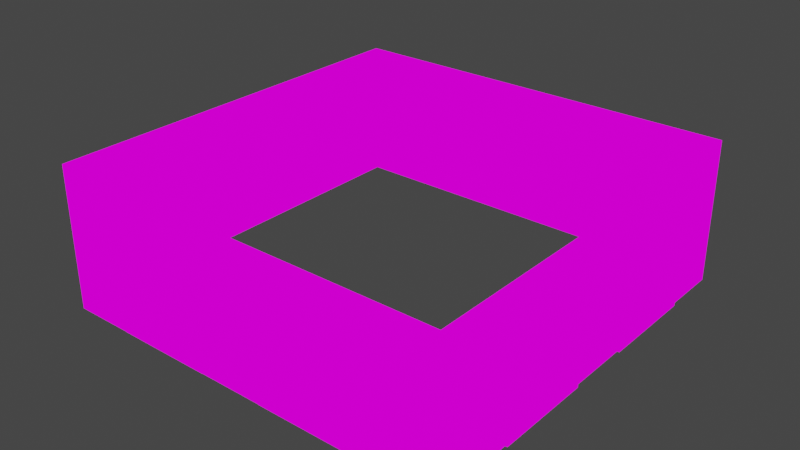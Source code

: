 # Source: building_middle.blend  (saved by Blender 2.82.7; exported with 4.5.12 LTS)
import bpy
from mathutils import Matrix  # noqa: F401  (used for matrix-valued properties, if any)

bpy.ops.wm.read_factory_settings(use_empty=True)
scene = bpy.context.scene
scene.name = 'Scene'

# ---- collections
col_collection = bpy.data.collections.new('Collection'); scene.collection.children.link(col_collection)

# ---- images (referenced by path relative to the original .blend; pixels are not part of the script)
import os
ASSET_DIR = os.environ.get("B2B_ASSET_DIR", "")  # directory of the original .blend (textures are referenced by path, not embedded)
HERE = os.path.dirname(os.path.abspath(__file__))  # packed textures are extracted next to this script under _unpacked/

def load_image(name, relpath, width, height, colorspace="sRGB"):
    """Load a texture the original file referenced (path relative to the .blend, or extracted next to this script)."""
    p = next((c for c in (os.path.join(HERE, relpath), os.path.join(ASSET_DIR, relpath)) if relpath and os.path.exists(c)), "")
    if p:
        img = bpy.data.images.load(p, check_existing=True)
        img.name = name
    else:  # same state as the original file: an image datablock whose file is absent (Cycles renders it pink)
        img = bpy.data.images.new(name, width, height)
        img.source = "FILE"
        img.filepath = "//" + (relpath or name)
    img.colorspace_settings.name = colorspace
    return img
img_texturepalette_png = load_image('TexturePalette.png', 'TexturePalette.png', 1024, 1024, 'sRGB')

# ---- materials (node trees are filled in below, after node groups)
mat_material = bpy.data.materials.new('Material')
mat_material.alpha_threshold = 0.0
mat_material.use_transparent_shadow = False
mat_material.line_color = (0.0, 0.0, 0.0, 1.0)

# ---- material node trees
mat_material.use_nodes = True; mat_material.node_tree.nodes.clear()
_N = mat_material.node_tree.nodes; _L = mat_material.node_tree.links
n0 = _N.new('ShaderNodeOutputMaterial'); n0.name = 'Material Output'; n0.location = (300, 300)
n1 = _N.new('ShaderNodeEmission'); n1.name = 'Emission'; n1.location = (10, 300)
n2 = _N.new('ShaderNodeTexImage'); n2.name = 'Image Texture'; n2.location = (-280, 280)
n2.image = img_texturepalette_png
n2.interpolation = 'Closest'
_L.new(n1.outputs[0], n0.inputs[0])
_L.new(n2.outputs[0], n1.inputs[0])
n0.is_active_output = True

# ---- world
world_world = bpy.data.worlds.new('World'); scene.world = world_world
world_world.use_nodes = True; world_world.node_tree.nodes.clear()
_N = world_world.node_tree.nodes; _L = world_world.node_tree.links
n0 = _N.new('ShaderNodeOutputWorld'); n0.name = 'World Output'; n0.location = (300, 300)
n1 = _N.new('ShaderNodeBackground'); n1.name = 'Background'; n1.location = (10, 300)
n1.inputs[0].default_value = (0.05088, 0.05088, 0.05088, 1.0)
_L.new(n1.outputs[0], n0.inputs[0])
n0.is_active_output = True
world_world.color = (0.05088, 0.05088, 0.05088)
world_world.use_sun_shadow = False
world_world.sun_shadow_jitter_overblur = 0.0

# ---- meshes
me_cube = bpy.data.meshes.new('Cube')
me_cube.from_pydata([(2.85, 2.85, 2.0), (2.85, 2.85, 0.0), (2.85, -2.85, 2.0), (2.85, -2.85, 0.0), (-2.85, 2.85, 2.0), (-2.85, 2.85, 0.0), (-2.85, -2.85, 2.0), (-2.85, -2.85, 0.0), (-0.57, -2.85, 2.0), (-1.71, -2.85, 2.0), (1.71, -2.85, 2.0), (0.57, -2.85, 2.0), (-1.71, -2.85, 0.0), (-0.57, -2.85, 0.0), (0.57, -2.85, 0.0), (1.71, -2.85, 0.0), (1.71, 2.85, 0.0), (0.57, 2.85, 0.0), (-0.57, 2.85, 0.0), (-1.71, 2.85, 0.0), (1.71, 2.85, 2.0), (0.57, 2.85, 2.0), (-0.57, 2.85, 2.0), (-1.71, 2.85, 2.0), (2.85, 1.71, 2.0), (2.85, 0.57, 2.0), (2.85, -0.57, 2.0), (2.85, -1.71, 2.0), (2.85, 1.71, 0.0), (2.85, 0.57, 0.0), (2.85, -0.57, 0.0), (2.85, -1.71, 0.0), (-2.85, -1.71, 0.0), (-2.85, -0.57, 0.0), (-2.85, 0.57, 0.0), (-2.85, 1.71, 0.0), (-2.85, -1.71, 2.0), (-2.85, -0.57, 2.0), (-2.85, 0.57, 2.0), (-2.85, 1.71, 2.0), (2.85, 2.85, 1.772), (-2.85, -2.85, 1.772), (2.85, -2.85, 1.772), (-2.85, 2.85, 1.772), (-1.71, -2.85, 1.772), (-0.57, -2.85, 1.772), (0.57, -2.85, 1.772), (1.71, -2.85, 1.772), (1.71, 2.85, 1.772), (0.57, 2.85, 1.772), (-0.57, 2.85, 1.772), (-1.71, 2.85, 1.772), (2.85, 1.71, 1.772), (2.85, 0.57, 1.772), (2.85, -0.57, 1.772), (2.85, -1.71, 1.772), (-2.85, 1.71, 1.772), (-2.85, 0.57, 1.772), (-2.85, -0.57, 1.772), (-2.85, -1.71, 1.772), (2.85, 2.85, 0.2669), (2.85, -2.85, 0.2669), (-2.85, 2.85, 0.2669), (2.85, 1.71, 0.2669), (2.85, 0.57, 0.2669), (2.85, -0.57, 0.2669), (2.85, -1.71, 0.2669), (-2.85, -2.85, 0.2669), (-1.71, -2.85, 0.2669), (-0.57, -2.85, 0.2669), (0.57, -2.85, 0.2669), (1.71, -2.85, 0.2669), (1.71, 2.85, 0.2669), (0.57, 2.85, 0.2669), (-0.57, 2.85, 0.2669), (-1.71, 2.85, 0.2669), (-2.85, 1.71, 0.2669), (-2.85, 0.57, 0.2669), (-2.85, -0.57, 0.2669), (-2.85, -1.71, 0.2669), (-1.665, -2.84, 0.2753), (-1.665, -2.84, 1.764), (-0.615, -2.84, 0.2753), (-0.615, -2.84, 1.764), (0.615, -2.84, 0.2753), (0.615, -2.84, 1.764), (1.665, -2.84, 0.2753), (1.665, -2.84, 1.764), (1.665, 2.84, 0.2753), (1.665, 2.84, 1.764), (0.615, 2.84, 0.2753), (0.615, 2.84, 1.764), (-0.615, 2.84, 0.2753), (-0.615, 2.84, 1.764), (-1.665, 2.84, 0.2753), (-1.665, 2.84, 1.764), (-2.84, 1.665, 0.2753), (-2.84, 1.665, 1.764), (-2.84, 0.615, 0.2753), (-2.84, 0.615, 1.764), (-2.84, -0.615, 0.2753), (-2.84, -0.615, 1.764), (-2.84, -1.665, 0.2753), (-2.84, -1.665, 1.764), (2.84, -0.615, 1.764), (2.84, -1.665, 1.764), (2.84, 1.665, 1.764), (2.84, 0.615, 1.764), (2.84, 1.665, 0.2753), (2.84, 0.615, 0.2753), (2.84, -0.615, 0.2753), (2.84, -1.665, 0.2753), (-1.824, -2.84, 0.1163), (-1.824, -2.84, 1.923), (-0.456, -2.84, 0.1163), (-0.456, -2.84, 1.923), (0.456, -2.84, 0.1163), (0.456, -2.84, 1.923), (1.824, -2.84, 0.1163), (1.824, -2.84, 1.923), (1.824, 2.84, 0.1163), (1.824, 2.84, 1.923), (0.456, 2.84, 0.1163), (0.456, 2.84, 1.923), (-0.456, 2.84, 0.1163), (-0.456, 2.84, 1.923), (-1.824, 2.84, 0.1163), (-1.824, 2.84, 1.923), (-2.84, 1.824, 0.1163), (-2.84, 1.824, 1.923), (-2.84, 0.456, 0.1163), (-2.84, 0.456, 1.923), (-2.84, -0.456, 0.1163), (-2.84, -0.456, 1.923), (-2.84, -1.824, 0.1163), (-2.84, -1.824, 1.923), (2.84, -0.456, 1.923), (2.84, -1.824, 1.923), (2.84, 1.824, 1.923), (2.84, 0.456, 1.923), (2.84, 1.824, 0.1163), (2.84, 0.456, 0.1163), (2.84, -0.456, 0.1163), (2.84, -1.824, 0.1163), (2.96, -0.456, 1.923), (2.96, -1.824, 1.923), (2.96, 1.824, 1.923), (2.96, 0.456, 1.923), (2.96, 1.824, 0.1163), (2.96, 0.456, 0.1163), (2.96, -0.456, 0.1163), (2.96, -1.824, 0.1163), (2.96, -0.615, 1.764), (2.96, -1.665, 1.764), (2.96, 1.665, 1.764), (2.96, 0.615, 1.764), (2.96, 1.665, 0.2753), (2.96, 0.615, 0.2753), (2.96, -0.615, 0.2753), (2.96, -1.665, 0.2753), (-1.824, -2.96, 0.1163), (-1.824, -2.96, 1.923), (-0.456, -2.96, 0.1163), (-0.456, -2.96, 1.923), (-1.665, -2.96, 0.2753), (-1.665, -2.96, 1.764), (-0.615, -2.96, 0.2753), (-0.615, -2.96, 1.764), (0.456, -2.96, 0.1163), (0.456, -2.96, 1.923), (1.824, -2.96, 0.1163), (1.824, -2.96, 1.923), (0.615, -2.96, 0.2753), (0.615, -2.96, 1.764), (1.665, -2.96, 0.2753), (1.665, -2.96, 1.764), (-2.96, -0.456, 0.1163), (-2.96, -0.456, 1.923), (-2.96, -1.824, 0.1163), (-2.96, -1.824, 1.923), (-2.96, -0.615, 0.2753), (-2.96, -0.615, 1.764), (-2.96, -1.665, 0.2753), (-2.96, -1.665, 1.764), (-2.96, 1.824, 0.1163), (-2.96, 1.824, 1.923), (-2.96, 0.456, 0.1163), (-2.96, 0.456, 1.923), (-2.96, 1.665, 0.2753), (-2.96, 1.665, 1.764), (-2.96, 0.615, 0.2753), (-2.96, 0.615, 1.764), (-0.456, 2.96, 0.1163), (-0.456, 2.96, 1.923), (-1.824, 2.96, 0.1163), (-1.824, 2.96, 1.923), (-0.615, 2.96, 0.2753), (-0.615, 2.96, 1.764), (-1.665, 2.96, 0.2753), (-1.665, 2.96, 1.764), (1.824, 2.96, 0.1163), (1.824, 2.96, 1.923), (0.456, 2.96, 0.1163), (0.456, 2.96, 1.923), (1.665, 2.96, 0.2753), (1.665, 2.96, 1.764), (0.615, 2.96, 0.2753), (0.615, 2.96, 1.764)], [], [(59, 41, 6, 36), (55, 27, 2, 42), (51, 43, 4, 23), (47, 42, 2, 10), (41, 44, 9, 6), (44, 45, 8, 9), (45, 46, 11, 8), (46, 47, 10, 11), (40, 48, 20, 0), (48, 49, 21, 20), (49, 50, 22, 21), (50, 51, 23, 22), (40, 0, 24, 52), (52, 24, 25, 53), (53, 25, 26, 54), (54, 26, 27, 55), (43, 56, 39, 4), (56, 57, 38, 39), (57, 58, 37, 38), (58, 59, 36, 37), (70, 71, 118, 116), (77, 78, 58, 57), (52, 53, 139, 138), (62, 76, 56, 43), (78, 79, 134, 132), (64, 53, 54, 65), (68, 69, 114, 112), (60, 40, 52, 63), (75, 51, 127, 126), (73, 74, 50, 49), (54, 55, 137, 136), (60, 72, 48, 40), (50, 74, 124, 125), (69, 70, 46, 45), (76, 77, 130, 128), (67, 68, 44, 41), (71, 61, 42, 47), (75, 62, 43, 51), (66, 55, 42, 61), (79, 67, 41, 59), (32, 7, 67, 79), (31, 66, 61, 3), (19, 5, 62, 75), (15, 3, 61, 71), (7, 12, 68, 67), (12, 13, 69, 68), (13, 14, 70, 69), (14, 15, 71, 70), (1, 16, 72, 60), (16, 17, 73, 72), (17, 18, 74, 73), (18, 19, 75, 74), (1, 60, 63, 28), (28, 63, 64, 29), (29, 64, 65, 30), (30, 65, 66, 31), (5, 35, 76, 62), (35, 34, 77, 76), (34, 33, 78, 77), (33, 32, 79, 78), (100, 102, 103, 101), (96, 98, 99, 97), (110, 104, 105, 111), (108, 106, 107, 109), (92, 94, 95, 93), (88, 90, 91, 89), (84, 86, 87, 85), (80, 82, 83, 81), (51, 50, 125, 127), (72, 73, 122, 120), (56, 76, 128, 129), (63, 52, 138, 140), (49, 48, 121, 123), (77, 57, 131, 130), (53, 64, 141, 139), (74, 75, 126, 124), (44, 68, 112, 113), (58, 78, 132, 133), (65, 54, 136, 142), (69, 45, 115, 114), (47, 46, 117, 119), (79, 59, 135, 134), (55, 66, 143, 137), (64, 63, 140, 141), (46, 70, 116, 117), (59, 58, 133, 135), (71, 47, 119, 118), (45, 44, 113, 115), (66, 65, 142, 143), (48, 72, 120, 121), (57, 56, 129, 131), (73, 49, 123, 122), (81, 83, 167, 165), (115, 113, 161, 163), (87, 86, 174, 175), (86, 84, 172, 174), (121, 120, 200, 201), (89, 91, 207, 205), (92, 93, 197, 196), (125, 124, 192, 193), (96, 97, 189, 188), (98, 96, 188, 190), (100, 101, 181, 180), (133, 132, 176, 177), (101, 103, 183, 181), (128, 130, 186, 184), (141, 140, 148, 149), (111, 105, 153, 159), (93, 95, 199, 197), (123, 121, 201, 203), (116, 118, 170, 168), (83, 82, 166, 167), (140, 138, 146, 148), (107, 106, 154, 155), (104, 110, 158, 152), (110, 111, 159, 158), (114, 115, 163, 162), (118, 119, 171, 170), (91, 90, 206, 207), (94, 92, 196, 198), (105, 104, 152, 153), (109, 107, 155, 157), (129, 128, 184, 185), (135, 133, 177, 179), (153, 152, 144, 145), (155, 154, 146, 147), (154, 156, 148, 146), (157, 155, 147, 149), (152, 158, 150, 144), (159, 153, 145, 151), (156, 157, 149, 148), (158, 159, 151, 150), (139, 141, 149, 147), (136, 137, 145, 144), (143, 142, 150, 151), (142, 136, 144, 150), (138, 139, 147, 146), (137, 143, 151, 145), (106, 108, 156, 154), (108, 109, 157, 156), (164, 165, 161, 160), (167, 166, 162, 163), (165, 167, 163, 161), (166, 164, 160, 162), (112, 114, 162, 160), (82, 80, 164, 166), (113, 112, 160, 161), (80, 81, 165, 164), (172, 173, 169, 168), (175, 174, 170, 171), (173, 175, 171, 169), (174, 172, 168, 170), (117, 116, 168, 169), (84, 85, 173, 172), (119, 117, 169, 171), (85, 87, 175, 173), (180, 181, 177, 176), (183, 182, 178, 179), (181, 183, 179, 177), (182, 180, 176, 178), (134, 135, 179, 178), (103, 102, 182, 183), (132, 134, 178, 176), (102, 100, 180, 182), (188, 189, 185, 184), (191, 190, 186, 187), (189, 191, 187, 185), (190, 188, 184, 186), (131, 129, 185, 187), (97, 99, 191, 189), (130, 131, 187, 186), (99, 98, 190, 191), (196, 197, 193, 192), (199, 198, 194, 195), (197, 199, 195, 193), (198, 196, 192, 194), (126, 127, 195, 194), (95, 94, 198, 199), (127, 125, 193, 195), (124, 126, 194, 192), (204, 205, 201, 200), (207, 206, 202, 203), (205, 207, 203, 201), (206, 204, 200, 202), (120, 122, 202, 200), (90, 88, 204, 206), (88, 89, 205, 204), (122, 123, 203, 202)])
_uv = me_cube.uv_layers.new(name='UVMap')
_uv.uv.foreach_set('vector', [0.7852, 0.6139, 0.7872, 0.6059, 0.7883, 0.6066, 0.7869, 0.6143, 0.828, 0.6108, 0.8265, 0.6112, 0.8248, 0.6056, 0.8257, 0.6047, 0.7892, 0.6442, 0.7825, 0.6408, 0.7831, 0.6402, 0.7898, 0.6427, 0.8194, 0.6027, 0.8257, 0.6047, 0.8248, 0.6056, 0.819, 0.6041, 0.7872, 0.6059, 0.7934, 0.6025, 0.794, 0.604, 0.7883, 0.6066, 0.7934, 0.6025, 0.8021, 0.6014, 0.8022, 0.6029, 0.794, 0.604, 0.8021, 0.6014, 0.8104, 0.601, 0.8103, 0.6026, 0.8022, 0.6029, 0.8104, 0.601, 0.8194, 0.6027, 0.819, 0.6041, 0.8103, 0.6026, 0.8251, 0.6435, 0.8185, 0.6467, 0.8181, 0.6449, 0.8244, 0.6428, 0.8185, 0.6467, 0.8084, 0.6473, 0.8084, 0.6455, 0.8181, 0.6449, 0.8084, 0.6473, 0.7987, 0.6471, 0.799, 0.6453, 0.8084, 0.6455, 0.7987, 0.6471, 0.7892, 0.6442, 0.7898, 0.6427, 0.799, 0.6453, 0.8251, 0.6435, 0.8244, 0.6428, 0.8262, 0.6376, 0.8277, 0.638, 0.8277, 0.638, 0.8262, 0.6376, 0.8275, 0.6291, 0.8292, 0.6292, 0.8292, 0.6292, 0.8275, 0.6291, 0.8276, 0.6202, 0.8294, 0.6201, 0.8294, 0.6201, 0.8276, 0.6202, 0.8265, 0.6112, 0.828, 0.6108, 0.7825, 0.6408, 0.7824, 0.6368, 0.7834, 0.6368, 0.7831, 0.6402, 0.7824, 0.6368, 0.7829, 0.6308, 0.7842, 0.6311, 0.7834, 0.6368, 0.7829, 0.6308, 0.7838, 0.6234, 0.7853, 0.6237, 0.7842, 0.6311, 0.7838, 0.6234, 0.7852, 0.6139, 0.7869, 0.6143, 0.7853, 0.6237, 0.8116, 0.5876, 0.8235, 0.5911, 0.8232, 0.5913, 0.8119, 0.5879, 0.7721, 0.6292, 0.7723, 0.62, 0.7838, 0.6234, 0.7829, 0.6308, 0.8277, 0.638, 0.8292, 0.6292, 0.8294, 0.6294, 0.8278, 0.6378, 0.7756, 0.6468, 0.7726, 0.6382, 0.7824, 0.6368, 0.7825, 0.6408, 0.7723, 0.62, 0.7747, 0.6093, 0.7748, 0.6095, 0.7725, 0.6198, 0.8426, 0.6294, 0.8292, 0.6292, 0.8294, 0.6201, 0.8427, 0.6179, 0.7878, 0.5917, 0.7997, 0.5884, 0.7996, 0.5887, 0.7881, 0.5918, 0.8333, 0.6517, 0.8251, 0.6435, 0.8277, 0.638, 0.8398, 0.6415, 0.7835, 0.6547, 0.7892, 0.6442, 0.7893, 0.6444, 0.7838, 0.6546, 0.8092, 0.6619, 0.7955, 0.6609, 0.7987, 0.6471, 0.8084, 0.6473, 0.8294, 0.6201, 0.828, 0.6108, 0.8282, 0.6109, 0.8295, 0.6198, 0.8333, 0.6517, 0.8232, 0.6595, 0.8185, 0.6467, 0.8251, 0.6435, 0.7987, 0.6471, 0.7955, 0.6609, 0.7952, 0.6605, 0.7985, 0.6473, 0.7997, 0.5884, 0.8116, 0.5876, 0.8104, 0.601, 0.8021, 0.6014, 0.7726, 0.6382, 0.7721, 0.6292, 0.7723, 0.6294, 0.7727, 0.6379, 0.7792, 0.5993, 0.7878, 0.5917, 0.7934, 0.6025, 0.7872, 0.6059, 0.8235, 0.5911, 0.8333, 0.5967, 0.8257, 0.6047, 0.8194, 0.6027, 0.7835, 0.6547, 0.7756, 0.6468, 0.7825, 0.6408, 0.7892, 0.6442, 0.8391, 0.6063, 0.828, 0.6108, 0.8257, 0.6047, 0.8333, 0.5967, 0.7747, 0.6093, 0.7792, 0.5993, 0.7872, 0.6059, 0.7852, 0.6139, 0.7724, 0.6084, 0.7772, 0.5977, 0.7792, 0.5993, 0.7747, 0.6093, 0.8414, 0.6052, 0.8391, 0.6063, 0.8333, 0.5967, 0.835, 0.595, 0.7818, 0.6569, 0.7737, 0.6479, 0.7756, 0.6468, 0.7835, 0.6547, 0.8246, 0.5887, 0.835, 0.595, 0.8333, 0.5967, 0.8235, 0.5911, 0.7772, 0.5977, 0.7864, 0.5891, 0.7878, 0.5917, 0.7792, 0.5993, 0.7864, 0.5891, 0.7993, 0.5856, 0.7997, 0.5884, 0.7878, 0.5917, 0.7993, 0.5856, 0.812, 0.5849, 0.8116, 0.5876, 0.7997, 0.5884, 0.812, 0.5849, 0.8246, 0.5887, 0.8235, 0.5911, 0.8116, 0.5876, 0.8356, 0.6537, 0.8245, 0.6626, 0.8232, 0.6595, 0.8333, 0.6517, 0.8245, 0.6626, 0.8093, 0.6651, 0.8092, 0.6619, 0.8232, 0.6595, 0.8093, 0.6651, 0.7945, 0.6638, 0.7955, 0.6609, 0.8092, 0.6619, 0.7945, 0.6638, 0.7818, 0.6569, 0.7835, 0.6547, 0.7955, 0.6609, 0.8356, 0.6537, 0.8333, 0.6517, 0.8398, 0.6415, 0.8426, 0.6426, 0.8426, 0.6426, 0.8398, 0.6415, 0.8426, 0.6294, 0.8453, 0.6296, 0.8453, 0.6296, 0.8426, 0.6294, 0.8427, 0.6179, 0.8453, 0.6174, 0.8453, 0.6174, 0.8427, 0.6179, 0.8391, 0.6063, 0.8414, 0.6052, 0.7737, 0.6479, 0.7704, 0.6386, 0.7726, 0.6382, 0.7756, 0.6468, 0.7704, 0.6386, 0.77, 0.6292, 0.7721, 0.6292, 0.7726, 0.6382, 0.77, 0.6292, 0.7701, 0.6197, 0.7723, 0.62, 0.7721, 0.6292, 0.7701, 0.6197, 0.7724, 0.6084, 0.7747, 0.6093, 0.7723, 0.62, 0.342, 0.6614, 0.3194, 0.6614, 0.3194, 0.6294, 0.342, 0.6294, 0.3136, 0.5938, 0.3361, 0.5938, 0.3361, 0.6258, 0.3136, 0.6258, 0.2877, 0.7123, 0.2877, 0.7442, 0.2651, 0.7442, 0.2651, 0.7123, 0.3165, 0.6738, 0.3165, 0.6419, 0.3391, 0.6419, 0.3391, 0.6738, 0.3161, 0.6434, 0.3387, 0.6434, 0.3387, 0.6754, 0.3161, 0.6754, 0.3293, 0.5984, 0.3293, 0.621, 0.2973, 0.621, 0.2973, 0.5984, 0.3251, 0.6621, 0.3025, 0.6621, 0.3025, 0.6301, 0.3251, 0.6301, 0.3237, 0.635, 0.3012, 0.635, 0.3012, 0.603, 0.3237, 0.603, 0.7892, 0.6442, 0.7987, 0.6471, 0.7985, 0.6473, 0.7893, 0.6444, 0.8232, 0.6595, 0.8092, 0.6619, 0.8094, 0.6615, 0.8229, 0.6593, 0.7824, 0.6368, 0.7726, 0.6382, 0.7727, 0.6379, 0.7823, 0.6366, 0.8398, 0.6415, 0.8277, 0.638, 0.8278, 0.6378, 0.8396, 0.6412, 0.8084, 0.6473, 0.8185, 0.6467, 0.8184, 0.6469, 0.8087, 0.6475, 0.7721, 0.6292, 0.7829, 0.6308, 0.7828, 0.631, 0.7723, 0.6294, 0.8292, 0.6292, 0.8426, 0.6294, 0.8424, 0.6297, 0.8294, 0.6294, 0.7955, 0.6609, 0.7835, 0.6547, 0.7838, 0.6546, 0.7952, 0.6605, 0.7934, 0.6025, 0.7878, 0.5917, 0.7881, 0.5918, 0.7935, 0.6023, 0.7838, 0.6234, 0.7723, 0.62, 0.7725, 0.6198, 0.7836, 0.6232, 0.8427, 0.6179, 0.8294, 0.6201, 0.8295, 0.6198, 0.8424, 0.6177, 0.7997, 0.5884, 0.8021, 0.6014, 0.8018, 0.6013, 0.7996, 0.5887, 0.8194, 0.6027, 0.8104, 0.601, 0.8106, 0.6008, 0.8192, 0.6025, 0.7747, 0.6093, 0.7852, 0.6139, 0.785, 0.614, 0.7748, 0.6095, 0.828, 0.6108, 0.8391, 0.6063, 0.839, 0.6066, 0.8282, 0.6109, 0.8426, 0.6294, 0.8398, 0.6415, 0.8396, 0.6412, 0.8424, 0.6297, 0.8104, 0.601, 0.8116, 0.5876, 0.8119, 0.5879, 0.8106, 0.6008, 0.7852, 0.6139, 0.7838, 0.6234, 0.7836, 0.6232, 0.785, 0.614, 0.8235, 0.5911, 0.8194, 0.6027, 0.8192, 0.6025, 0.8232, 0.5913, 0.8021, 0.6014, 0.7934, 0.6025, 0.7935, 0.6023, 0.8018, 0.6013, 0.8391, 0.6063, 0.8427, 0.6179, 0.8424, 0.6177, 0.839, 0.6066, 0.8185, 0.6467, 0.8232, 0.6595, 0.8229, 0.6593, 0.8184, 0.6469, 0.7829, 0.6308, 0.7824, 0.6368, 0.7823, 0.6366, 0.7828, 0.631, 0.8092, 0.6619, 0.8084, 0.6473, 0.8087, 0.6475, 0.8094, 0.6615, 0.1971, 0.4084, 0.2164, 0.4099, 0.2192, 0.4122, 0.1949, 0.4113, 0.2262, 0.4197, 0.1879, 0.4185, 0.1909, 0.4147, 0.2226, 0.4164, 0.1963, 0.3572, 0.1969, 0.3308, 0.1991, 0.3279, 0.1991, 0.3595, 0.1969, 0.3308, 0.1776, 0.3293, 0.1748, 0.327, 0.1991, 0.3279, 0.1801, 0.4005, 0.1801, 0.3542, 0.1837, 0.3575, 0.1831, 0.3968, 0.1893, 0.3905, 0.2086, 0.3919, 0.2114, 0.3942, 0.1871, 0.3934, 0.1916, 0.3928, 0.191, 0.4193, 0.1888, 0.4222, 0.1887, 0.3905, 0.1817, 0.4293, 0.1817, 0.383, 0.1854, 0.3863, 0.1848, 0.4256, 0.1869, 0.3764, 0.1863, 0.4029, 0.1841, 0.4058, 0.184, 0.3741, 0.2061, 0.3779, 0.1869, 0.3764, 0.184, 0.3741, 0.2083, 0.375, 0.1884, 0.3681, 0.1878, 0.3946, 0.1856, 0.3975, 0.1856, 0.3658, 0.1786, 0.4046, 0.1786, 0.3583, 0.1822, 0.3616, 0.1816, 0.4009, 0.1878, 0.3946, 0.2071, 0.396, 0.2099, 0.3984, 0.1856, 0.3975, 0.177, 0.3666, 0.2154, 0.3679, 0.2124, 0.3716, 0.1807, 0.3699, 0.1693, 0.3226, 0.2076, 0.3239, 0.2046, 0.3276, 0.1729, 0.3259, 0.1776, 0.3294, 0.177, 0.3558, 0.1749, 0.3587, 0.1748, 0.3271, 0.1708, 0.3805, 0.1901, 0.382, 0.1929, 0.3843, 0.1687, 0.3834, 0.2184, 0.4017, 0.1801, 0.4005, 0.1831, 0.3968, 0.2148, 0.3985, 0.1678, 0.3195, 0.2061, 0.3208, 0.2031, 0.3245, 0.1714, 0.3228, 0.2164, 0.4099, 0.217, 0.3834, 0.2191, 0.3805, 0.2192, 0.4122, 0.2076, 0.3239, 0.2076, 0.3701, 0.204, 0.3669, 0.2046, 0.3276, 0.1785, 0.3589, 0.1978, 0.3603, 0.2006, 0.3626, 0.1763, 0.3618, 0.1963, 0.3573, 0.1969, 0.3308, 0.1991, 0.3279, 0.1991, 0.3596, 0.1969, 0.3308, 0.1776, 0.3294, 0.1748, 0.3271, 0.1991, 0.3279, 0.2262, 0.3734, 0.2262, 0.4197, 0.2226, 0.4164, 0.2232, 0.3771, 0.2061, 0.3208, 0.2061, 0.367, 0.2025, 0.3638, 0.2031, 0.3245, 0.2086, 0.3919, 0.2092, 0.3655, 0.2113, 0.3626, 0.2114, 0.3942, 0.2108, 0.3943, 0.1916, 0.3928, 0.1887, 0.3905, 0.213, 0.3914, 0.177, 0.3558, 0.1963, 0.3573, 0.1991, 0.3596, 0.1749, 0.3587, 0.1791, 0.3324, 0.1785, 0.3589, 0.1763, 0.3618, 0.1763, 0.3301, 0.177, 0.4129, 0.177, 0.3666, 0.1807, 0.3699, 0.1801, 0.4092, 0.2169, 0.4058, 0.1786, 0.4046, 0.1816, 0.4009, 0.2133, 0.4026, 0.1749, 0.3587, 0.1991, 0.3596, 0.2025, 0.3638, 0.1708, 0.3622, 0.1763, 0.3618, 0.2006, 0.3626, 0.204, 0.3669, 0.1723, 0.3652, 0.2006, 0.3626, 0.2005, 0.331, 0.2046, 0.3276, 0.204, 0.3669, 0.1763, 0.3301, 0.1763, 0.3618, 0.1723, 0.3652, 0.1729, 0.3259, 0.1991, 0.3596, 0.1991, 0.3279, 0.2031, 0.3245, 0.2025, 0.3638, 0.1748, 0.3271, 0.1749, 0.3587, 0.1708, 0.3622, 0.1714, 0.3228, 0.2005, 0.331, 0.1763, 0.3301, 0.1729, 0.3259, 0.2046, 0.3276, 0.1991, 0.3279, 0.1748, 0.3271, 0.1714, 0.3228, 0.2031, 0.3245, 0.1693, 0.3689, 0.1693, 0.3226, 0.1729, 0.3259, 0.1723, 0.3652, 0.2061, 0.3671, 0.1678, 0.3659, 0.1708, 0.3622, 0.2025, 0.3638, 0.1678, 0.3196, 0.2061, 0.3208, 0.2031, 0.3245, 0.1714, 0.3228, 0.2061, 0.3208, 0.2061, 0.3671, 0.2025, 0.3638, 0.2031, 0.3245, 0.2076, 0.3701, 0.1693, 0.3689, 0.1723, 0.3652, 0.204, 0.3669, 0.1678, 0.3659, 0.1678, 0.3196, 0.1714, 0.3228, 0.1708, 0.3622, 0.1978, 0.3603, 0.1984, 0.3339, 0.2005, 0.331, 0.2006, 0.3626, 0.1984, 0.3339, 0.1791, 0.3324, 0.1763, 0.3301, 0.2005, 0.331, 0.1949, 0.3797, 0.1949, 0.4113, 0.1909, 0.4147, 0.1915, 0.3754, 0.2192, 0.4122, 0.2191, 0.3805, 0.2232, 0.3771, 0.2226, 0.4164, 0.1949, 0.4113, 0.2192, 0.4122, 0.2226, 0.4164, 0.1909, 0.4147, 0.2191, 0.3805, 0.1949, 0.3797, 0.1915, 0.3754, 0.2232, 0.3771, 0.1879, 0.3722, 0.2262, 0.3734, 0.2232, 0.3771, 0.1915, 0.3754, 0.217, 0.3834, 0.1977, 0.382, 0.1949, 0.3797, 0.2191, 0.3805, 0.1879, 0.4185, 0.1879, 0.3722, 0.1915, 0.3754, 0.1909, 0.4147, 0.1977, 0.382, 0.1971, 0.4084, 0.1949, 0.4113, 0.1949, 0.3797, 0.1748, 0.327, 0.1749, 0.3587, 0.1708, 0.3621, 0.1714, 0.3228, 0.1991, 0.3595, 0.1991, 0.3279, 0.2031, 0.3245, 0.2025, 0.3638, 0.1749, 0.3587, 0.1991, 0.3595, 0.2025, 0.3638, 0.1708, 0.3621, 0.1991, 0.3279, 0.1748, 0.327, 0.1714, 0.3228, 0.2031, 0.3245, 0.1678, 0.3658, 0.1678, 0.3195, 0.1714, 0.3228, 0.1708, 0.3621, 0.1776, 0.3293, 0.177, 0.3558, 0.1749, 0.3587, 0.1748, 0.327, 0.2061, 0.367, 0.1678, 0.3658, 0.1708, 0.3621, 0.2025, 0.3638, 0.177, 0.3558, 0.1963, 0.3572, 0.1991, 0.3595, 0.1749, 0.3587, 0.1856, 0.3658, 0.1856, 0.3975, 0.1816, 0.4009, 0.1822, 0.3616, 0.2099, 0.3984, 0.2098, 0.3667, 0.2139, 0.3633, 0.2133, 0.4026, 0.1856, 0.3975, 0.2099, 0.3984, 0.2133, 0.4026, 0.1816, 0.4009, 0.2098, 0.3667, 0.1856, 0.3658, 0.1822, 0.3616, 0.2139, 0.3633, 0.2169, 0.3596, 0.2169, 0.4058, 0.2133, 0.4026, 0.2139, 0.3633, 0.2071, 0.396, 0.2077, 0.3696, 0.2098, 0.3667, 0.2099, 0.3984, 0.1786, 0.3583, 0.2169, 0.3596, 0.2139, 0.3633, 0.1822, 0.3616, 0.2077, 0.3696, 0.1884, 0.3681, 0.1856, 0.3658, 0.2098, 0.3667, 0.184, 0.3741, 0.1841, 0.4058, 0.1801, 0.4092, 0.1807, 0.3699, 0.2084, 0.4066, 0.2083, 0.375, 0.2124, 0.3716, 0.2118, 0.4109, 0.1841, 0.4058, 0.2084, 0.4066, 0.2118, 0.4109, 0.1801, 0.4092, 0.2083, 0.375, 0.184, 0.3741, 0.1807, 0.3699, 0.2124, 0.3716, 0.2154, 0.4141, 0.177, 0.4129, 0.1801, 0.4092, 0.2118, 0.4109, 0.1863, 0.4029, 0.2055, 0.4043, 0.2084, 0.4066, 0.1841, 0.4058, 0.2154, 0.3679, 0.2154, 0.4141, 0.2118, 0.4109, 0.2124, 0.3716, 0.2055, 0.4043, 0.2061, 0.3779, 0.2083, 0.375, 0.2084, 0.4066, 0.1887, 0.3905, 0.1888, 0.4222, 0.1848, 0.4256, 0.1854, 0.3863, 0.2131, 0.423, 0.213, 0.3914, 0.2171, 0.388, 0.2165, 0.4273, 0.1888, 0.4222, 0.2131, 0.423, 0.2165, 0.4273, 0.1848, 0.4256, 0.213, 0.3914, 0.1887, 0.3905, 0.1854, 0.3863, 0.2171, 0.388, 0.2201, 0.3842, 0.2201, 0.4305, 0.2165, 0.4273, 0.2171, 0.388, 0.1901, 0.382, 0.1907, 0.3555, 0.1929, 0.3526, 0.1929, 0.3843, 0.2201, 0.4305, 0.1817, 0.4293, 0.1848, 0.4256, 0.2165, 0.4273, 0.1817, 0.383, 0.2201, 0.3842, 0.2171, 0.388, 0.1854, 0.3863, 0.1871, 0.3617, 0.1871, 0.3934, 0.1831, 0.3968, 0.1837, 0.3575, 0.2114, 0.3942, 0.2113, 0.3626, 0.2154, 0.3592, 0.2148, 0.3985, 0.1871, 0.3934, 0.2114, 0.3942, 0.2148, 0.3985, 0.1831, 0.3968, 0.2113, 0.3626, 0.1871, 0.3617, 0.1837, 0.3575, 0.2154, 0.3592, 0.1801, 0.3542, 0.2184, 0.3554, 0.2154, 0.3592, 0.1837, 0.3575, 0.2092, 0.3655, 0.1899, 0.364, 0.1871, 0.3617, 0.2113, 0.3626, 0.1899, 0.364, 0.1893, 0.3905, 0.1871, 0.3934, 0.1871, 0.3617, 0.2184, 0.3554, 0.2184, 0.4017, 0.2148, 0.3985, 0.2154, 0.3592])
me_cube.materials.append(mat_material)
me_cube.use_remesh_preserve_volume = False
me_cube.use_remesh_preserve_attributes = False
me_cube.use_mirror_vertex_groups = False
me_cube.update()

# ---- objects
ob_cube = bpy.data.objects.new('Cube', me_cube)

# ---- transforms, parenting, visibility, modifiers, constraints
ob_cube.location = (0.0, 0.0, 0.0)
ob_cube.lock_rotations_4d = False
ob_cube.empty_display_type = 'ARROWS'
ob_cube.lineart.crease_threshold = 0.0

# ---- collection membership
col_collection.objects.link(ob_cube)

# ---- scene / render settings (as saved in the file)
scene.frame_start = 1; scene.frame_end = 250; scene.frame_set(1)
scene.render.engine = 'BLENDER_EEVEE_NEXT'
scene.cycles.use_denoising = False
scene.cycles.samples = 128
scene.cycles.sampling_pattern = 'TABULATED_SOBOL'
scene.cycles.use_adaptive_sampling = False
scene.cycles.use_light_tree = False
scene.view_settings.view_transform = 'Filmic'
bpy.context.view_layer.update()

# ---- added for rendering (the .blend has no active camera): camera
cam_auto = bpy.data.cameras.new('AutoCamera')
cam_auto.lens = 50.0
cam_auto.sensor_width = 36.0
cam_auto.clip_end = 1000.0
ob_auto_camera = bpy.data.objects.new('AutoCamera', cam_auto)
scene.collection.objects.link(ob_auto_camera)
ob_auto_camera.location = (7.96407, -9.55689, 7.37126)
ob_auto_camera.rotation_euler = (1.09748, -7.21219e-08, 0.694738)
scene.camera = ob_auto_camera
bpy.context.view_layer.update()
